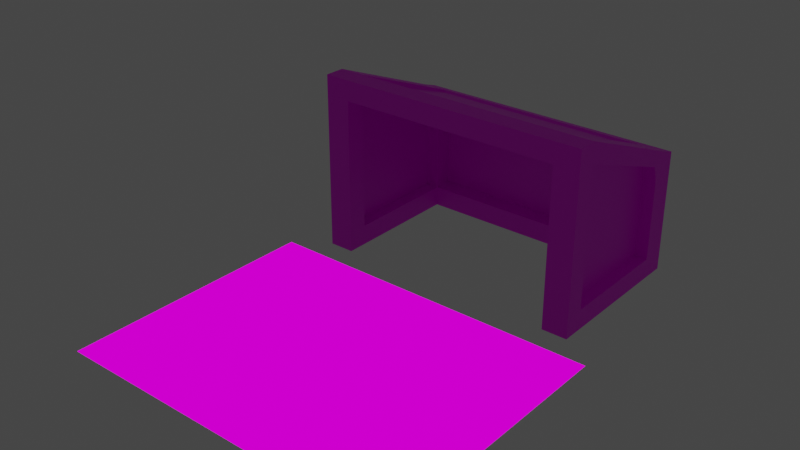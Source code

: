 # Source: Soccer_Goal.blend  (saved by Blender 2.91.10; exported with 4.5.12 LTS)
import bpy
from mathutils import Matrix  # noqa: F401  (used for matrix-valued properties, if any)

bpy.ops.wm.read_factory_settings(use_empty=True)
scene = bpy.context.scene
scene.name = 'Scene'

# ---- collections
col_collection = bpy.data.collections.new('Collection'); scene.collection.children.link(col_collection)

# ---- images (referenced by path relative to the original .blend; pixels are not part of the script)
import os
ASSET_DIR = os.environ.get("B2B_ASSET_DIR", "")  # directory of the original .blend (textures are referenced by path, not embedded)
HERE = os.path.dirname(os.path.abspath(__file__))  # packed textures are extracted next to this script under _unpacked/

def load_image(name, relpath, width, height, colorspace="sRGB"):
    """Load a texture the original file referenced (path relative to the .blend, or extracted next to this script)."""
    p = next((c for c in (os.path.join(HERE, relpath), os.path.join(ASSET_DIR, relpath)) if relpath and os.path.exists(c)), "")
    if p:
        img = bpy.data.images.load(p, check_existing=True)
        img.name = name
    else:  # same state as the original file: an image datablock whose file is absent (Cycles renders it pink)
        img = bpy.data.images.new(name, width, height)
        img.source = "FILE"
        img.filepath = "//" + (relpath or name)
    img.colorspace_settings.name = colorspace
    return img
img_pixeltexturegrid_256_png = load_image('PixelTextureGrid_256.png', 'soccer goal.png', 1024, 1024, 'sRGB')
img_pixeltexturegrid_64_png = load_image('PixelTextureGrid_64.png', 'soccer net.png', 1024, 1024, 'sRGB')
img_pixeltexturegrid_64_png_002 = load_image('PixelTextureGrid_64.png.002', 'soccer net.png', 1024, 1024, 'sRGB')
img_pixeltexturegrid_64_png_005 = load_image('PixelTextureGrid_64.png.005', 'soccer net.png', 1024, 1024, 'sRGB')
img_soccer_lines_png = load_image('soccer lines.png', 'soccer lines.png', 1024, 1024, 'sRGB')

# ---- materials (node trees are filled in below, after node groups)
mat_m_goal = bpy.data.materials.new('m_goal')
mat_m_goal.use_transparent_shadow = False
mat_mat_net = bpy.data.materials.new('mat_net')
mat_mat_net.use_backface_culling = True
mat_mat_net.use_transparent_shadow = False
mat_mat_net_002 = bpy.data.materials.new('mat_net.002')
mat_mat_net_002.use_backface_culling = True
mat_mat_net_002.use_transparent_shadow = False
mat_mat_net_005 = bpy.data.materials.new('mat_net.005')
mat_mat_net_005.use_backface_culling = True
mat_mat_net_005.use_transparent_shadow = False
mat_soccer_lines = bpy.data.materials.new('soccer lines')
mat_soccer_lines.use_transparent_shadow = False

# ---- material node trees
mat_m_goal.use_nodes = True; mat_m_goal.node_tree.nodes.clear()
_N = mat_m_goal.node_tree.nodes; _L = mat_m_goal.node_tree.links
n0 = _N.new('ShaderNodeBsdfPrincipled'); n0.name = 'Principled BSDF'; n0.location = (10, 300)
n0.distribution = 'GGX'
n0.subsurface_method = 'BURLEY'
n0.inputs[3].default_value = 1.45
n0.inputs[27].default_value = (0.0, 0.0, 0.0, 1.0)
n0.inputs[28].default_value = 1.0
n1 = _N.new('ShaderNodeOutputMaterial'); n1.name = 'Material Output'; n1.location = (300, 300)
n2 = _N.new('ShaderNodeTexImage'); n2.name = 'Image Texture'; n2.location = (-280, 280)
n2.image = img_pixeltexturegrid_256_png
n2.interpolation = 'Closest'
_L.new(n0.outputs[0], n1.inputs[0])
_L.new(n2.outputs[0], n0.inputs[0])
n1.is_active_output = True
mat_mat_net.use_nodes = True; mat_mat_net.node_tree.nodes.clear()
_N = mat_mat_net.node_tree.nodes; _L = mat_mat_net.node_tree.links
n0 = _N.new('ShaderNodeBsdfPrincipled'); n0.name = 'Principled BSDF'; n0.location = (10, 300)
n0.distribution = 'GGX'
n0.subsurface_method = 'BURLEY'
n0.inputs[3].default_value = 1.45
n0.inputs[27].default_value = (0.0, 0.0, 0.0, 1.0)
n0.inputs[28].default_value = 1.0
n1 = _N.new('ShaderNodeOutputMaterial'); n1.name = 'Material Output'; n1.location = (300, 300)
n2 = _N.new('ShaderNodeTexImage'); n2.name = 'Image Texture'; n2.location = (-280, 280)
n2.image = img_pixeltexturegrid_64_png
n2.interpolation = 'Closest'
_L.new(n0.outputs[0], n1.inputs[0])
_L.new(n2.outputs[0], n0.inputs[0])
n1.is_active_output = True
mat_mat_net_002.use_nodes = True; mat_mat_net_002.node_tree.nodes.clear()
_N = mat_mat_net_002.node_tree.nodes; _L = mat_mat_net_002.node_tree.links
n0 = _N.new('ShaderNodeBsdfPrincipled'); n0.name = 'Principled BSDF'; n0.location = (10, 300)
n0.distribution = 'GGX'
n0.subsurface_method = 'BURLEY'
n0.inputs[3].default_value = 1.45
n0.inputs[27].default_value = (0.0, 0.0, 0.0, 1.0)
n0.inputs[28].default_value = 1.0
n1 = _N.new('ShaderNodeOutputMaterial'); n1.name = 'Material Output'; n1.location = (300, 300)
n2 = _N.new('ShaderNodeTexImage'); n2.name = 'Image Texture'; n2.location = (-280, 280)
n2.image = img_pixeltexturegrid_64_png_002
n2.interpolation = 'Closest'
_L.new(n0.outputs[0], n1.inputs[0])
_L.new(n2.outputs[0], n0.inputs[0])
n1.is_active_output = True
mat_mat_net_005.use_nodes = True; mat_mat_net_005.node_tree.nodes.clear()
_N = mat_mat_net_005.node_tree.nodes; _L = mat_mat_net_005.node_tree.links
n0 = _N.new('ShaderNodeBsdfPrincipled'); n0.name = 'Principled BSDF'; n0.location = (10, 300)
n0.distribution = 'GGX'
n0.subsurface_method = 'BURLEY'
n0.inputs[3].default_value = 1.45
n0.inputs[27].default_value = (0.0, 0.0, 0.0, 1.0)
n0.inputs[28].default_value = 1.0
n1 = _N.new('ShaderNodeOutputMaterial'); n1.name = 'Material Output'; n1.location = (300, 300)
n2 = _N.new('ShaderNodeTexImage'); n2.name = 'Image Texture'; n2.location = (-280, 280)
n2.image = img_pixeltexturegrid_64_png_005
n2.interpolation = 'Closest'
_L.new(n0.outputs[0], n1.inputs[0])
_L.new(n2.outputs[0], n0.inputs[0])
n1.is_active_output = True
mat_soccer_lines.use_nodes = True; mat_soccer_lines.node_tree.nodes.clear()
_N = mat_soccer_lines.node_tree.nodes; _L = mat_soccer_lines.node_tree.links
n0 = _N.new('ShaderNodeOutputMaterial'); n0.name = 'Material Output'; n0.location = (400, 0)
n1 = _N.new('ShaderNodeLightPath'); n1.name = 'Light Path'; n1.location = (0, 250)
n2 = _N.new('ShaderNodeBsdfTransparent'); n2.name = 'Transparent BSDF'; n2.location = (-200, -100)
n3 = _N.new('ShaderNodeEmission'); n3.name = 'Emission'; n3.location = (-200, -200)
n4 = _N.new('ShaderNodeMixShader'); n4.name = 'Mix Shader'; n4.location = (200, 0)
n5 = _N.new('ShaderNodeMixShader'); n5.name = 'Mix Shader.001'; n5.location = (0, -100)
n6 = _N.new('ShaderNodeTexImage'); n6.name = 'Image Texture'; n6.location = (-500, 100)
n6.image = img_soccer_lines_png
n6.interpolation = 'Closest'
_L.new(n6.outputs[0], n3.inputs[0])
_L.new(n6.outputs[1], n5.inputs[0])
_L.new(n2.outputs[0], n5.inputs[1])
_L.new(n2.outputs[0], n4.inputs[1])
_L.new(n3.outputs[0], n5.inputs[2])
_L.new(n5.outputs[0], n4.inputs[2])
_L.new(n1.outputs[0], n4.inputs[0])
_L.new(n4.outputs[0], n0.inputs[0])
n0.is_active_output = True

# ---- world
world_world = bpy.data.worlds.new('World'); scene.world = world_world
world_world.use_nodes = True; world_world.node_tree.nodes.clear()
_N = world_world.node_tree.nodes; _L = world_world.node_tree.links
n0 = _N.new('ShaderNodeOutputWorld'); n0.name = 'World Output'; n0.location = (300, 300)
n1 = _N.new('ShaderNodeBackground'); n1.name = 'Background'; n1.location = (10, 300)
n1.inputs[0].default_value = (0.05088, 0.05088, 0.05088, 1.0)
_L.new(n1.outputs[0], n0.inputs[0])
n0.is_active_output = True
world_world.color = (0.05088, 0.05088, 0.05088)
world_world.use_sun_shadow = False
world_world.sun_shadow_jitter_overblur = 0.0

# ---- meshes
me_cube_005 = bpy.data.meshes.new('Cube.005')
me_cube_005.from_pydata([(-3.375, -1.938, -0.625), (-3.375, -1.938, 3.75), (-3.375, -1.438, -0.625), (-3.375, -1.438, 3.75), (-2.75, -1.938, -0.625), (-2.75, -1.938, 3.75), (-2.75, -1.438, -0.625), (-2.75, -1.438, 3.75), (-3.375, -1.938, -0.125), (-3.375, -1.438, -0.125), (-2.75, -1.438, -0.125), (-2.75, -1.938, -0.125), (-3.375, 2.062, -0.125), (-3.375, 2.062, -0.625), (-2.75, 2.062, -0.625), (-2.75, 2.062, -0.125), (-2.75, 1.438, -0.125), (-3.375, 1.438, -0.125), (-3.375, 1.438, -0.625), (-2.75, 1.438, -0.625), (-3.375, 2.062, 2.375), (-2.75, 2.062, 2.375), (-2.75, 1.438, 1.875), (-3.375, 1.438, 1.875), (-3.375, -1.938, 3.25), (-3.375, -1.438, 3.25), (-2.75, -1.438, 3.25), (-2.75, -1.938, 3.25), (0.0, -1.438, 3.75), (0.0, -1.938, 3.75), (0.0, 2.062, -0.125), (0.0, 2.062, -0.625), (0.0, 1.438, -0.125), (0.0, 1.438, -0.625), (0.0, -1.438, 3.25), (0.0, -1.938, 3.25), (-2.75, 1.312, 2.25), (-3.375, 1.312, 2.25), (-2.75, 1.688, 2.5), (-3.375, 1.688, 2.5), (-2.75, 2.062, 1.75), (-2.75, 1.438, 1.75), (-3.375, 1.438, 1.75), (-3.375, 2.062, 1.875), (0.0, 1.438, 1.875), (0.0, 2.062, 2.375), (0.0, 2.062, 1.75), (0.0, 1.312, 2.25), (0.0, 1.688, 2.5), (0.0, 1.438, 1.75)], [], [(24, 1, 3, 25), (25, 3, 7, 26), (7, 5, 29, 28), (27, 5, 1, 24), (2, 6, 4, 0), (7, 3, 1, 5), (4, 11, 8, 0), (15, 16, 32, 30), (41, 40, 46, 49), (0, 8, 9, 2), (13, 12, 15, 14), (18, 17, 12, 13), (19, 18, 13, 14), (6, 2, 18, 19), (10, 6, 19, 16), (2, 9, 17, 18), (9, 10, 16, 17), (23, 22, 21, 20), (42, 41, 22, 23), (43, 42, 23, 20), (40, 43, 20, 21), (11, 27, 24, 8), (10, 26, 27, 11), (9, 25, 26, 10), (8, 24, 25, 9), (37, 36, 26, 25), (38, 36, 47, 48), (39, 3, 7, 38), (39, 20, 23, 37), (34, 28, 29, 35), (6, 10, 11, 4), (32, 33, 31, 30), (27, 26, 34, 35), (14, 15, 30, 31), (26, 7, 28, 34), (16, 19, 33, 32), (5, 27, 35, 29), (19, 14, 31, 33), (3, 39, 37, 25), (20, 39, 38, 21), (26, 36, 38, 7), (23, 22, 36, 37), (15, 12, 43, 40), (12, 17, 42, 43), (17, 16, 41, 42), (16, 15, 40, 41), (49, 46, 45, 44), (47, 44, 45, 48), (40, 21, 45, 46), (21, 38, 48, 45), (36, 22, 44, 47), (22, 41, 49, 44)])
_uv = me_cube_005.uv_layers.new(name='UVMap')
_uv.uv.foreach_set('vector', [0.08594, 0.332, 0.08594, 0.3633, 0.1172, 0.3633, 0.1172, 0.332, 0.5664, 0.6055, 0.5664, 0.6367, 0.6055, 0.6367, 0.6055, 0.6055, 0.125, 0.4219, 0.125, 0.3906, 0.2969, 0.3906, 0.2969, 0.4219, 0.4062, 0.332, 0.4062, 0.3633, 0.3672, 0.3633, 0.3672, 0.332, 0.3242, 0.4219, 0.3633, 0.4219, 0.3633, 0.3906, 0.3242, 0.3906, 0.125, 0.4219, 0.08203, 0.4219, 0.08203, 0.3906, 0.125, 0.3906, 0.4062, 0.08594, 0.4062, 0.1172, 0.3672, 0.1172, 0.3672, 0.08594, 0.3242, 0.8359, 0.3242, 0.7969, 0.5, 0.7969, 0.5, 0.8359, 0.08203, 0.8516, 0.08203, 0.8906, 0.2578, 0.8906, 0.2578, 0.8516, 0.08594, 0.08594, 0.08594, 0.1172, 0.1172, 0.1172, 0.1172, 0.08594, 0.5664, 0.6641, 0.5664, 0.6953, 0.6055, 0.6953, 0.6055, 0.6641, 0.2969, 0.08594, 0.2969, 0.1172, 0.3359, 0.1172, 0.3359, 0.08594, 0.3633, 0.6055, 0.3242, 0.6055, 0.3242, 0.6445, 0.3633, 0.6445, 0.3633, 0.4219, 0.3242, 0.4219, 0.3242, 0.6055, 0.3633, 0.6055, 0.6406, 0.1172, 0.6406, 0.08594, 0.8203, 0.08594, 0.8203, 0.1172, 0.1172, 0.08594, 0.1172, 0.1172, 0.2969, 0.1172, 0.2969, 0.08594, 0.8086, 0.3906, 0.8477, 0.3906, 0.8477, 0.5664, 0.8086, 0.5664, 0.08203, 0.6055, 0.125, 0.6055, 0.125, 0.6484, 0.08203, 0.6484, 0.08203, 0.793, 0.1211, 0.793, 0.1211, 0.8008, 0.08203, 0.8008, 0.3359, 0.2461, 0.2969, 0.2383, 0.2969, 0.2461, 0.3359, 0.2773, 0.6055, 0.8164, 0.5664, 0.8242, 0.5664, 0.8555, 0.6055, 0.8555, 0.4062, 0.1172, 0.4062, 0.332, 0.3672, 0.332, 0.3672, 0.1172, 0.6406, 0.1172, 0.6406, 0.332, 0.6055, 0.332, 0.6055, 0.1172, 0.5664, 0.3906, 0.5664, 0.6055, 0.6055, 0.6055, 0.6055, 0.3906, 0.08594, 0.1172, 0.08594, 0.332, 0.1172, 0.332, 0.1172, 0.1172, 0.8086, 0.7773, 0.8477, 0.7773, 0.8477, 0.5977, 0.8086, 0.5977, 0.1328, 0.625, 0.1328, 0.6016, 0.3047, 0.6016, 0.3047, 0.625, 0.07812, 0.6133, 0.07812, 0.418, 0.1172, 0.418, 0.1172, 0.6133, 0.3125, 0.2852, 0.3359, 0.2773, 0.2969, 0.2461, 0.2891, 0.2695, 0.8789, 0.2891, 0.8789, 0.3203, 0.8477, 0.3203, 0.8477, 0.2891, 0.6406, 0.08594, 0.6406, 0.1172, 0.6055, 0.1172, 0.6055, 0.08594, 0.8477, 0.2617, 0.8477, 0.2305, 0.8867, 0.2305, 0.8867, 0.2617, 0.3242, 0.8594, 0.3242, 0.8945, 0.5, 0.8945, 0.5, 0.8594, 0.6094, 0.6641, 0.6094, 0.6953, 0.7812, 0.6953, 0.7812, 0.6641, 0.6094, 0.6055, 0.6094, 0.6367, 0.7812, 0.6367, 0.7812, 0.6055, 0.5703, 0.9141, 0.5703, 0.8828, 0.7422, 0.8828, 0.7422, 0.9141, 0.4062, 0.3633, 0.4062, 0.332, 0.5781, 0.332, 0.5781, 0.3633, 0.3633, 0.6055, 0.3633, 0.6445, 0.5391, 0.6445, 0.5391, 0.6055, 0.1172, 0.3633, 0.3125, 0.2852, 0.2891, 0.2695, 0.1172, 0.332, 0.07812, 0.6484, 0.07812, 0.625, 0.1172, 0.625, 0.1172, 0.6484, 0.3242, 0.7383, 0.5, 0.6719, 0.5234, 0.6875, 0.3242, 0.7695, 0.08203, 0.8008, 0.1211, 0.8008, 0.1211, 0.8242, 0.08203, 0.8242, 0.6055, 0.6953, 0.5664, 0.6953, 0.5664, 0.8242, 0.6055, 0.8164, 0.3359, 0.1172, 0.2969, 0.1172, 0.2969, 0.2383, 0.3359, 0.2461, 0.08203, 0.6719, 0.1211, 0.6719, 0.1211, 0.793, 0.08203, 0.793, 0.8477, 0.08594, 0.8867, 0.08594, 0.8867, 0.2031, 0.8477, 0.2031, 0.8164, 0.8047, 0.8555, 0.8047, 0.8555, 0.8438, 0.8164, 0.8125, 0.8086, 0.8359, 0.8164, 0.8125, 0.8555, 0.8438, 0.832, 0.8516, 0.6094, 0.8164, 0.6094, 0.8555, 0.7812, 0.8555, 0.7812, 0.8164, 0.1328, 0.6523, 0.1328, 0.625, 0.3047, 0.625, 0.3047, 0.6523, 0.1211, 0.8242, 0.1211, 0.8008, 0.3008, 0.8008, 0.3008, 0.8242, 0.1211, 0.8008, 0.1211, 0.793, 0.3008, 0.793, 0.3008, 0.8008])
me_cube_005.materials.append(mat_m_goal)
me_cube_005.use_remesh_fix_poles = True
me_cube_005.use_remesh_preserve_attributes = False
me_cube_005.use_mirror_vertex_groups = False
me_cube_005.use_paint_bone_selection = False
me_cube_005.use_paint_mask = True
me_cube_005.update()
me_plane_001 = bpy.data.meshes.new('Plane.001')
me_plane_001.from_pydata([(-3.062, 1.75, -0.3125), (-3.062, -1.75, 3.188), (-3.062, -1.75, -0.3125), (-3.062, 1.75, 2.226), (-3.062, -0.7784, 3.188)], [], [(4, 3, 0, 2, 1)])
_uv = me_plane_001.uv_layers.new(name='UVMap')
_uv.uv.foreach_set('vector', [0.3054, 0.9375, 0.9375, 0.6971, 0.9375, 0.0625, 0.0625, 0.0625, 0.0625, 0.9375])
me_plane_001.materials.append(mat_mat_net)
me_plane_001.use_remesh_fix_poles = True
me_plane_001.use_remesh_preserve_attributes = False
me_plane_001.use_mirror_vertex_groups = False
me_plane_001.update()
me_plane_019 = bpy.data.meshes.new('Plane.019')
me_plane_019.from_pydata([(-2.904, 1.905, 1.969), (3.064, 1.905, 1.969), (3.064, 1.905, -0.4787), (-2.904, 1.905, -0.4497)], [], [(0, 3, 2, 1)])
_uv = me_plane_019.uv_layers.new(name='UVMap')
_uv.uv.foreach_set('vector', [1.812, 1.0, 1.812, 0.3438, 0.0, 0.3326, 0.0, 1.0])
me_plane_019.materials.append(mat_mat_net_002)
me_plane_019.use_remesh_fix_poles = True
me_plane_019.use_remesh_preserve_attributes = False
me_plane_019.use_mirror_vertex_groups = False
me_plane_019.update()
me_plane_022 = bpy.data.meshes.new('Plane.022')
me_plane_022.from_pydata([(-2.92, -1.549, 3.59), (3.059, -1.549, 3.59), (-2.92, 1.677, 2.439), (3.059, 1.715, 2.423)], [], [(0, 2, 3, 1)])
_uv = me_plane_022.uv_layers.new(name='UVMap')
_uv.uv.foreach_set('vector', [1.844, 1.0, 1.844, 0.03125, 0.0, 0.01562, 0.0, 1.0])
me_plane_022.materials.append(mat_mat_net_005)
me_plane_022.use_remesh_fix_poles = True
me_plane_022.use_remesh_preserve_attributes = False
me_plane_022.use_mirror_vertex_groups = False
me_plane_022.update()
me_plane = bpy.data.meshes.new('Plane')
me_plane.from_pydata([(-4.203, -8.84, -0.6237), (-4.203, -6.737, -0.6237), (-2.1, -8.84, -0.6237), (0.003188, -8.84, -0.6237), (-2.1, -6.737, -0.6237), (-2.1, -4.634, -0.6237), (-4.203, -4.634, -0.6237), (-4.203, -2.531, -0.6237), (0.003188, -2.531, -0.6237), (-2.1, -2.531, -0.6237), (0.003188, -6.737, -0.6237), (0.003188, -4.634, -0.6237)], [], [(0, 2, 4, 1), (2, 3, 10, 4), (1, 4, 5, 6), (4, 10, 11, 5), (6, 5, 9, 7), (5, 11, 8, 9)])
_uv = me_plane.uv_layers.new(name='UVMap')
_uv.uv.foreach_set('vector', [0.0003906, 0.0002604, 0.4996, 0.0002604, 0.4996, 0.3331, 0.0003906, 0.3331, 0.5004, 0.0002604, 0.9996, 0.0002604, 0.9996, 0.3331, 0.5004, 0.3331, 0.0003906, 0.3336, 0.4996, 0.3336, 0.4996, 0.6664, 0.0003906, 0.6664, 0.5004, 0.3336, 0.9996, 0.3336, 0.9996, 0.6664, 0.5004, 0.6664, 0.0003906, 0.6669, 0.4996, 0.6669, 0.4996, 0.9997, 0.0003906, 0.9997, 0.5004, 0.6669, 0.9996, 0.6669, 0.9996, 0.9997, 0.5004, 0.9997])
me_plane.materials.append(mat_soccer_lines)
me_plane.use_remesh_fix_poles = True
me_plane.use_remesh_preserve_attributes = False
me_plane.use_mirror_vertex_groups = False
me_plane.update()

# ---- objects
ob_cube = bpy.data.objects.new('Cube', me_cube_005)
ob_plane = bpy.data.objects.new('Plane', me_plane_001)
ob_plane_002 = bpy.data.objects.new('Plane.002', me_plane_019)
ob_plane_003 = bpy.data.objects.new('Plane.003', me_plane_022)
ob_plane_001 = bpy.data.objects.new('Plane.001', me_plane)

# ---- transforms, parenting, visibility, modifiers, constraints
ob_cube.location = (0.0, 0.0, 0.0)
ob_cube.lineart.crease_threshold = 0.0
_m = ob_cube.modifiers.new('Mirror', 'MIRROR')
ob_plane.location = (0.0, 0.0, 0.0)
ob_plane.lineart.crease_threshold = 0.0
_m = ob_plane.modifiers.new('Mirror', 'MIRROR')
ob_plane_002.location = (0.0, 0.0, 0.0)
ob_plane_002.lineart.crease_threshold = 0.0
ob_plane_003.location = (0.0, 0.0, 0.0)
ob_plane_003.lineart.crease_threshold = 0.0
ob_plane_001.location = (0.0, 0.0, 0.0)
ob_plane_001.lineart.crease_threshold = 0.0
_m = ob_plane_001.modifiers.new('Mirror', 'MIRROR')

# ---- collection membership
col_collection.objects.link(ob_cube)
col_collection.objects.link(ob_plane)
col_collection.objects.link(ob_plane_002)
col_collection.objects.link(ob_plane_003)
col_collection.objects.link(ob_plane_001)

# ---- scene / render settings (as saved in the file)
scene.frame_start = 1; scene.frame_end = 250; scene.frame_set(0)
scene.render.engine = 'BLENDER_EEVEE_NEXT'
scene.cycles.use_denoising = False
scene.cycles.samples = 128
scene.cycles.sampling_pattern = 'TABULATED_SOBOL'
scene.cycles.use_adaptive_sampling = False
scene.cycles.use_light_tree = False
scene.view_settings.view_transform = 'Filmic'
bpy.context.view_layer.update()

# ---- added for rendering (the .blend has no active camera): camera
cam_auto = bpy.data.cameras.new('AutoCamera')
cam_auto.lens = 50.0
cam_auto.sensor_width = 36.0
cam_auto.clip_end = 1000.0
ob_auto_camera = bpy.data.objects.new('AutoCamera', cam_auto)
scene.collection.objects.link(ob_auto_camera)
ob_auto_camera.location = (13.3655, -19.4276, 12.2549)
ob_auto_camera.rotation_euler = (1.09748, -7.21219e-08, 0.694738)
scene.camera = ob_auto_camera
bpy.context.view_layer.update()
